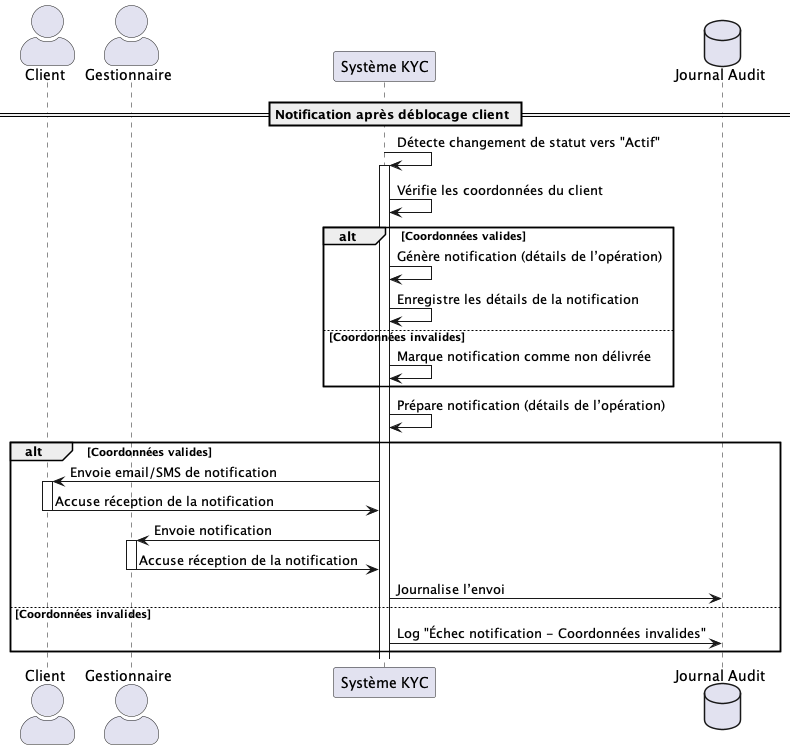

The diagram above was rendered by PlantUML. Its source (embedded in the PNG):
@startuml UC039
skinparam actorStyle awesome

actor "Client" as Client
actor "Gestionnaire" as Gestionnaire
participant "Système KYC" as Système
database "Journal Audit" as Journal

== Notification après déblocage client ==

Système -> Système : Détecte changement de statut vers "Actif"
activate Système
Système -> Système : Vérifie les coordonnées du client
alt Coordonnées valides
    Système -> Système : Génère notification (détails de l’opération)
    Système -> Système : Enregistre les détails de la notification
else Coordonnées invalides
    Système -> Système : Marque notification comme non délivrée
end
Système -> Système : Prépare notification (détails de l’opération)

alt Coordonnées valides
    Système -> Client : Envoie email/SMS de notification
    activate Client
    Client -> Système : Accuse réception de la notification
    deactivate Client
    Système -> Gestionnaire : Envoie notification
    activate Gestionnaire
    Gestionnaire -> Système : Accuse réception de la notification
    deactivate Gestionnaire
    Système -> Journal : Journalise l’envoi
else Coordonnées invalides
    Système -> Journal : Log "Échec notification - Coordonnées invalides"
end

@enduml